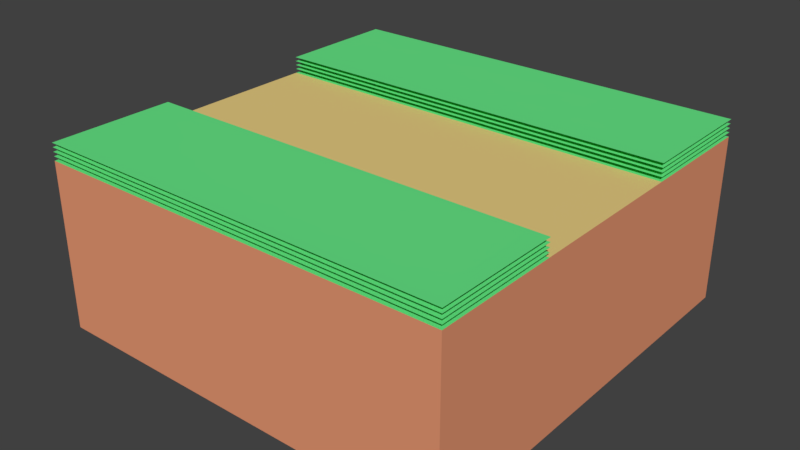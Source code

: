 # Source: RoadHorizontal.blend  (saved by Blender 2.79.0; exported with 4.5.12 LTS)
import bpy
from mathutils import Matrix  # noqa: F401  (used for matrix-valued properties, if any)

bpy.ops.wm.read_factory_settings(use_empty=True)
scene = bpy.context.scene
scene.name = 'Scene'

# ---- collections
col_collection_1 = bpy.data.collections.new('Collection 1'); scene.collection.children.link(col_collection_1)

# ---- materials (node trees are filled in below, after node groups)
mat_dirt = bpy.data.materials.new('Dirt')
mat_dirt.alpha_threshold = 0.0
mat_dirt.use_transparent_shadow = False
mat_dirt.diffuse_color = (0.8, 0.3136, 0.1703, 1.0)
mat_dirt.roughness = 0.5
mat_dirt.line_color = (0.0, 0.0, 0.0, 1.0)
mat_grassblades = bpy.data.materials.new('GrassBlades')
mat_grassblades.alpha_threshold = 0.0
mat_grassblades.use_transparent_shadow = False
mat_grassblades.diffuse_color = (0.1371, 0.8, 0.2439, 1.0)
mat_grassblades.roughness = 0.5
mat_road = bpy.data.materials.new('Road')
mat_road.alpha_threshold = 0.0
mat_road.use_transparent_shadow = False
mat_road.diffuse_color = (0.8, 0.6045, 0.2222, 1.0)
mat_road.roughness = 0.5

# ---- material node trees

# ---- world
world_world = bpy.data.worlds.new('World'); scene.world = world_world
world_world.color = (0.05088, 0.05088, 0.05088)
world_world.use_sun_shadow = False
world_world.sun_shadow_jitter_overblur = 0.0
world_world.cycles.sampling_method = 'MANUAL'

# ---- meshes
me_cube_001 = bpy.data.meshes.new('Cube.001')
me_cube_001.from_pydata([(5.0, 5.0, -3.0), (5.0, -5.0, -3.0), (-5.0, -5.0, -3.0), (-5.0, 5.0, -3.0), (5.0, 5.0, 1.0), (5.0, -5.0, 1.0), (-5.0, -5.0, 1.0), (-5.0, 5.0, 1.0), (5.0, 5.0, 1.2), (5.0, -5.0, 1.2), (-5.0, -5.0, 1.2), (-5.0, 5.0, 1.2), (-5.0, 5.0, 1.1), (-5.0, -5.0, 1.1), (5.0, -5.0, 1.1), (5.0, 5.0, 1.1), (-5.0, 5.0, 1.3), (-5.0, -5.0, 1.3), (5.0, -5.0, 1.3), (5.0, 5.0, 1.3), (-5.0, 5.0, 1.4), (-5.0, -5.0, 1.4), (5.0, -5.0, 1.4), (5.0, 5.0, 1.4), (5.0, 2.0, 1.0), (5.0, -2.0, 1.0), (-5.0, -2.0, 1.0), (-5.0, 2.0, 1.0), (5.0, 2.0, 1.2), (5.0, -2.0, 1.2), (-5.0, -2.0, 1.2), (-5.0, 2.0, 1.2), (-5.0, -2.0, 1.1), (-5.0, 2.0, 1.1), (5.0, 2.0, 1.1), (5.0, -2.0, 1.1), (-5.0, -2.0, 1.3), (-5.0, 2.0, 1.3), (5.0, 2.0, 1.3), (5.0, -2.0, 1.3), (-5.0, -2.0, 1.4), (-5.0, 2.0, 1.4), (5.0, 2.0, 1.4), (5.0, -2.0, 1.4), (-5.0, 2.0, -3.0), (-5.0, -2.0, -3.0), (5.0, -2.0, -3.0), (5.0, 2.0, -3.0)], [], [(0, 47, 46, 1, 2, 45, 44, 3), (0, 4, 24, 47), (1, 5, 6, 2), (2, 6, 26, 45), (4, 7, 27, 24), (8, 11, 31, 28), (15, 12, 33, 34), (19, 16, 37, 38), (4, 0, 3, 7), (23, 20, 41, 42), (43, 40, 21, 22), (39, 36, 17, 18), (35, 32, 13, 14), (29, 30, 10, 9), (25, 26, 6, 5), (24, 27, 26, 25), (44, 27, 7, 3), (45, 26, 27, 44), (46, 25, 5, 1), (47, 24, 25, 46)])
me_cube_001.polygons.foreach_set('material_index', [0, 0, 0, 0, 1, 1, 1, 1, 0, 1, 1, 1, 1, 1, 1, 2, 0, 0, 0, 0])
_uv = me_cube_001.uv_layers.new(name='UVMap')
_uv.uv.foreach_set('vector', [0.0, 0.0, 0.0, 0.0, 0.0, 0.0, 0.0, 0.0, 0.0, 0.0, 0.0, 0.0, 0.0, 0.0, 0.0, 0.0, 0.0, 0.0, 0.0, 0.0, 0.0, 0.0, 0.0, 0.0, 0.0, 0.0, 0.0, 0.0, 0.0, 0.0, 0.0, 0.0, 0.0, 0.0, 0.0, 0.0, 0.0, 0.0, 0.0, 0.0, 1.0, 1.0, 2.352e-07, 1.0, 1.568e-07, 0.6667, 1.0, 0.6667, 1.0, 1.0, 2.352e-07, 1.0, 1.568e-07, 0.6667, 1.0, 0.6667, 1.0, 1.0, 2.352e-07, 1.0, 1.568e-07, 0.6667, 1.0, 0.6667, 1.0, 1.0, 2.352e-07, 1.0, 1.568e-07, 0.6667, 1.0, 0.6667, 0.0, 0.0, 0.0, 0.0, 0.0, 0.0, 0.0, 0.0, 1.0, 1.0, 2.352e-07, 1.0, 1.568e-07, 0.6667, 1.0, 0.6667, 1.0, 0.3333, 7.842e-08, 0.3333, 0.0, 4.705e-07, 1.0, 0.0, 1.0, 0.3333, 7.842e-08, 0.3333, 0.0, 4.705e-07, 1.0, 0.0, 1.0, 0.3333, 7.842e-08, 0.3333, 0.0, 4.705e-07, 1.0, 0.0, 1.0, 0.3333, 7.842e-08, 0.3333, 0.0, 4.705e-07, 1.0, 0.0, 1.0, 0.3333, 7.842e-08, 0.3333, 0.0, 4.705e-07, 1.0, 0.0, 1.0, 0.5, -4.0, 0.5, -4.0, -1.5, 1.0, -1.5, 0.0, 0.0, 0.0, 0.0, 0.0, 0.0, 0.0, 0.0, 0.0, 0.0, 0.0, 0.0, 0.0, 0.0, 0.0, 0.0, 0.0, 0.0, 0.0, 0.0, 0.0, 0.0, 0.0, 0.0, 0.0, 0.0, 0.0, 0.0, 0.0, 0.0, 0.0, 0.0])
_ca = me_cube_001.color_attributes.new('Col', 'BYTE_COLOR', 'CORNER')
_ca.data.foreach_set('color', [1.0, 1.0, 1.0, 1.0, 1.0, 1.0, 1.0, 1.0, 1.0, 1.0, 1.0, 1.0, 1.0, 1.0, 1.0, 1.0, 1.0, 1.0, 1.0, 1.0, 1.0, 1.0, 1.0, 1.0, 1.0, 1.0, 1.0, 1.0, 1.0, 1.0, 1.0, 1.0, 1.0, 1.0, 1.0, 1.0, 1.0, 1.0, 1.0, 1.0, 1.0, 1.0, 1.0, 1.0, 1.0, 1.0, 1.0, 1.0, 1.0, 1.0, 1.0, 1.0, 1.0, 1.0, 1.0, 1.0, 1.0, 1.0, 1.0, 1.0, 1.0, 1.0, 1.0, 1.0, 1.0, 1.0, 1.0, 1.0, 1.0, 1.0, 1.0, 1.0, 1.0, 1.0, 1.0, 1.0, 1.0, 1.0, 1.0, 1.0, 1.0, 1.0, 1.0, 1.0, 1.0, 1.0, 1.0, 1.0, 1.0, 1.0, 1.0, 1.0, 1.0, 1.0, 1.0, 1.0, 0.3185, 0.3185, 0.3185, 1.0, 0.3185, 0.3185, 0.3185, 1.0, 0.3185, 0.3185, 0.3185, 1.0, 0.3185, 0.3185, 0.3185, 1.0, 0.6038, 0.6038, 0.6038, 1.0, 0.6038, 0.6038, 0.6038, 1.0, 0.6038, 0.6038, 0.6038, 1.0, 0.6038, 0.6038, 0.6038, 1.0, 0.1329, 0.1329, 0.1329, 1.0, 0.1329, 0.1329, 0.1329, 1.0, 0.1329, 0.1329, 0.1329, 1.0, 0.1329, 0.1329, 0.1329, 1.0, 1.0, 1.0, 1.0, 1.0, 1.0, 1.0, 1.0, 1.0, 1.0, 1.0, 1.0, 1.0, 1.0, 1.0, 1.0, 1.0, 0.0331, 0.0331, 0.0331, 1.0, 0.0331, 0.0331, 0.0331, 1.0, 0.0331, 0.0331, 0.0331, 1.0, 0.0331, 0.0331, 0.0331, 1.0, 0.0331, 0.0331, 0.0331, 1.0, 0.0331, 0.0331, 0.0331, 1.0, 0.0331, 0.0331, 0.0331, 1.0, 0.0331, 0.0331, 0.0331, 1.0, 0.1329, 0.1329, 0.1329, 1.0, 0.1329, 0.1329, 0.1329, 1.0, 0.1329, 0.1329, 0.1329, 1.0, 0.1329, 0.1329, 0.1329, 1.0, 0.6038, 0.6038, 0.6038, 1.0, 0.6038, 0.6038, 0.6038, 1.0, 0.6038, 0.6038, 0.6038, 1.0, 0.6038, 0.6038, 0.6038, 1.0, 0.3185, 0.3185, 0.3185, 1.0, 0.3185, 0.3185, 0.3185, 1.0, 0.3185, 0.3185, 0.3185, 1.0, 0.3185, 0.3185, 0.3185, 1.0, 1.0, 1.0, 1.0, 1.0, 1.0, 1.0, 1.0, 1.0, 1.0, 1.0, 1.0, 1.0, 1.0, 1.0, 1.0, 1.0, 1.0, 1.0, 1.0, 1.0, 1.0, 1.0, 1.0, 1.0, 1.0, 1.0, 1.0, 1.0, 1.0, 1.0, 1.0, 1.0, 1.0, 1.0, 1.0, 1.0, 1.0, 1.0, 1.0, 1.0, 1.0, 1.0, 1.0, 1.0, 1.0, 1.0, 1.0, 1.0, 1.0, 1.0, 1.0, 1.0, 1.0, 1.0, 1.0, 1.0, 1.0, 1.0, 1.0, 1.0, 1.0, 1.0, 1.0, 1.0, 1.0, 1.0, 1.0, 1.0, 1.0, 1.0, 1.0, 1.0, 1.0, 1.0, 1.0, 1.0, 1.0, 1.0, 1.0, 1.0, 1.0, 1.0, 1.0, 1.0, 1.0, 1.0, 1.0, 1.0, 1.0, 1.0, 1.0, 1.0, 1.0, 1.0, 1.0, 1.0])
me_cube_001.materials.append(mat_dirt)
me_cube_001.materials.append(mat_grassblades)
me_cube_001.materials.append(mat_road)
me_cube_001.use_remesh_preserve_volume = False
me_cube_001.use_remesh_preserve_attributes = False
me_cube_001.use_mirror_vertex_groups = False
me_cube_001.use_paint_bone_selection = False
me_cube_001.use_paint_mask = True
me_cube_001.update()

# ---- objects
ob_roadhorizontal = bpy.data.objects.new('RoadHorizontal', me_cube_001)

# ---- transforms, parenting, visibility, modifiers, constraints
ob_roadhorizontal.location = (0.0, 0.0, 0.0)
ob_roadhorizontal.lock_rotations_4d = False
ob_roadhorizontal.empty_display_type = 'ARROWS'
ob_roadhorizontal.lineart.crease_threshold = 0.0

# ---- collection membership
col_collection_1.objects.link(ob_roadhorizontal)

# ---- scene / render settings (as saved in the file)
scene.frame_start = 1; scene.frame_end = 250; scene.frame_set(1)
scene.render.engine = 'BLENDER_EEVEE_NEXT'
scene.render.resolution_percentage = 50
scene.render.dither_intensity = 0.0
scene.cycles.use_denoising = False
scene.cycles.samples = 128
scene.cycles.sampling_pattern = 'TABULATED_SOBOL'
scene.cycles.use_adaptive_sampling = False
scene.cycles.use_light_tree = False
scene.cycles.blur_glossy = 0.0
scene.cycles.sample_clamp_indirect = 0.0
scene.view_settings.view_transform = 'Standard'
bpy.context.view_layer.update()

# ---- added for rendering (the .blend has no active camera and no usable light): camera, sun
cam_auto = bpy.data.cameras.new('AutoCamera')
cam_auto.lens = 50.0
cam_auto.sensor_width = 36.0
cam_auto.clip_end = 1000.0
ob_auto_camera = bpy.data.objects.new('AutoCamera', cam_auto)
scene.collection.objects.link(ob_auto_camera)
ob_auto_camera.location = (13.7033, -16.444, 10.1627)
ob_auto_camera.rotation_euler = (1.09748, -7.21219e-08, 0.694738)
scene.camera = ob_auto_camera
light_auto_sun = bpy.data.lights.new('AutoSun', 'SUN')
light_auto_sun.energy = 3.0
light_auto_sun.angle = 0.0523599
ob_auto_sun = bpy.data.objects.new('AutoSun', light_auto_sun)
scene.collection.objects.link(ob_auto_sun)
ob_auto_sun.rotation_euler = (0.872665, 0.174533, 0.523599)
bpy.context.view_layer.update()
